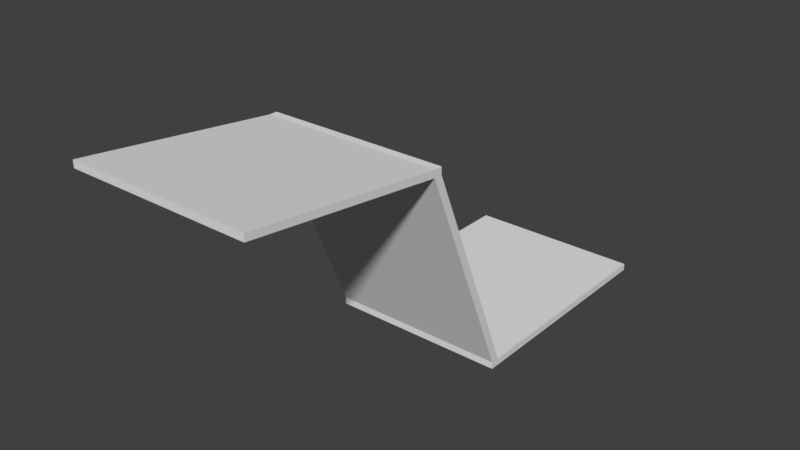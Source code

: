 # Source: RandomThingIHaveToDeleteSoon.blend  (saved by Blender 2.79.0; exported with 4.5.12 LTS)
import bpy
from mathutils import Matrix  # noqa: F401  (used for matrix-valued properties, if any)

bpy.ops.wm.read_factory_settings(use_empty=True)
scene = bpy.context.scene
scene.name = 'Scene'

# ---- collections
col_collection_1 = bpy.data.collections.new('Collection 1'); scene.collection.children.link(col_collection_1)

# ---- materials (node trees are filled in below, after node groups)
mat_material = bpy.data.materials.new('Material')
mat_material.alpha_threshold = 0.0
mat_material.use_transparent_shadow = False
mat_material.roughness = 0.5
mat_material.line_color = (0.0, 0.0, 0.0, 1.0)

# ---- material node trees

# ---- world
world_world = bpy.data.worlds.new('World'); scene.world = world_world
world_world.color = (0.05088, 0.05088, 0.05088)
world_world.use_sun_shadow = False
world_world.sun_shadow_jitter_overblur = 0.0
world_world.cycles.sampling_method = 'MANUAL'

# ---- meshes
me_cube = bpy.data.meshes.new('Cube')
me_cube.from_pydata([(3.673, 6.449, 0.7723), (3.673, -1.0, 0.7723), (-2.14, -1.0, 0.7723), (-2.14, 6.449, 0.7723), (3.673, 6.449, 1.0), (3.673, -1.0, 1.0), (-2.14, -1.0, 1.0), (-2.14, 6.449, 1.0), (3.673, -1.278, 0.7723), (-2.14, -1.278, 0.7723), (3.673, -1.278, 1.0), (-2.14, -1.278, 1.0), (3.673, -3.903, 7.978), (-2.14, -3.903, 7.978), (3.673, -4.181, 7.978), (-2.14, -4.181, 7.978), (3.673, -3.903, 8.204), (-2.14, -3.903, 8.204), (3.673, -4.181, 8.204), (-2.14, -4.181, 8.204), (3.673, -10.51, 8.763), (-2.14, -10.51, 8.763), (3.673, -10.51, 8.989), (-2.14, -10.51, 8.989)], [], [(0, 1, 2, 3), (4, 7, 6, 5), (0, 4, 5, 1), (2, 1, 8, 9), (2, 6, 7, 3), (4, 0, 3, 7), (8, 10, 11, 9), (6, 11, 15, 13), (6, 2, 9, 11), (1, 5, 10, 8), (14, 12, 16, 18), (5, 6, 13, 12), (10, 5, 12, 14), (11, 10, 14, 15), (16, 17, 19, 18), (18, 19, 23, 22), (13, 15, 19, 17), (12, 13, 17, 16), (21, 20, 22, 23), (19, 15, 21, 23), (15, 14, 20, 21), (14, 18, 22, 20)])
me_cube.materials.append(mat_material)
me_cube.use_remesh_preserve_volume = False
me_cube.use_remesh_preserve_attributes = False
me_cube.use_mirror_vertex_groups = False
me_cube.update()

# ---- objects
ob_cube = bpy.data.objects.new('Cube', me_cube)

# ---- transforms, parenting, visibility, modifiers, constraints
ob_cube.location = (0.0, 0.0, 0.0)
ob_cube.lock_rotations_4d = False
ob_cube.empty_display_type = 'ARROWS'
ob_cube.lineart.crease_threshold = 0.0

# ---- collection membership
col_collection_1.objects.link(ob_cube)

# ---- scene / render settings (as saved in the file)
scene.frame_start = 1; scene.frame_end = 250; scene.frame_set(1)
scene.render.engine = 'BLENDER_EEVEE_NEXT'
scene.render.resolution_percentage = 50
scene.render.dither_intensity = 0.0
scene.cycles.use_denoising = False
scene.cycles.samples = 128
scene.cycles.sampling_pattern = 'TABULATED_SOBOL'
scene.cycles.use_adaptive_sampling = False
scene.cycles.use_light_tree = False
scene.cycles.blur_glossy = 0.0
scene.cycles.sample_clamp_indirect = 0.0
scene.view_settings.view_transform = 'Standard'
bpy.context.view_layer.update()

# ---- added for rendering (the .blend has no active camera and no usable light): camera, sun
cam_auto = bpy.data.cameras.new('AutoCamera')
cam_auto.lens = 50.0
cam_auto.sensor_width = 36.0
cam_auto.clip_end = 1000.0
ob_auto_camera = bpy.data.objects.new('AutoCamera', cam_auto)
scene.collection.objects.link(ob_auto_camera)
ob_auto_camera.location = (19.0139, -23.9284, 19.4786)
ob_auto_camera.rotation_euler = (1.09748, -7.21219e-08, 0.694738)
scene.camera = ob_auto_camera
light_auto_sun = bpy.data.lights.new('AutoSun', 'SUN')
light_auto_sun.energy = 3.0
light_auto_sun.angle = 0.0523599
ob_auto_sun = bpy.data.objects.new('AutoSun', light_auto_sun)
scene.collection.objects.link(ob_auto_sun)
ob_auto_sun.rotation_euler = (0.872665, 0.174533, 0.523599)
bpy.context.view_layer.update()

